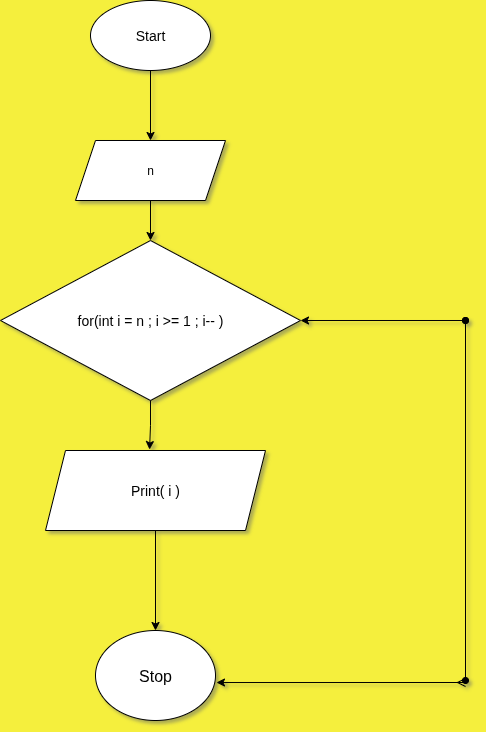

The diagram above was exported from draw.io. Its source (the exported page's mxGraphModel, read from the mxfile embedded in the PNG):
<mxGraphModel dx="872" dy="486" grid="1" gridSize="10" guides="1" tooltips="1" connect="1" arrows="1" fold="1" page="1" pageScale="1" pageWidth="850" pageHeight="1100" background="light-dark(#f5ef3d, #121212)" math="0" shadow="1">
  <root>
    <mxCell id="0" />
    <mxCell id="1" parent="0" />
    <mxCell id="o421Nzr2ENAqzPhYNop8-14" style="edgeStyle=orthogonalEdgeStyle;rounded=0;orthogonalLoop=1;jettySize=auto;html=1;exitX=0.5;exitY=1;exitDx=0;exitDy=0;entryX=0.5;entryY=0;entryDx=0;entryDy=0;" edge="1" parent="1" source="o421Nzr2ENAqzPhYNop8-1" target="o421Nzr2ENAqzPhYNop8-10">
      <mxGeometry relative="1" as="geometry" />
    </mxCell>
    <mxCell id="o421Nzr2ENAqzPhYNop8-1" value="&lt;font style=&quot;font-size: 14px;&quot;&gt;Start&lt;/font&gt;" style="ellipse;whiteSpace=wrap;html=1;labelBackgroundColor=none;" vertex="1" parent="1">
      <mxGeometry x="285" y="20" width="120" height="70" as="geometry" />
    </mxCell>
    <mxCell id="o421Nzr2ENAqzPhYNop8-8" style="edgeStyle=orthogonalEdgeStyle;rounded=0;orthogonalLoop=1;jettySize=auto;html=1;exitX=0.5;exitY=1;exitDx=0;exitDy=0;entryX=0.5;entryY=0;entryDx=0;entryDy=0;" edge="1" parent="1" source="o421Nzr2ENAqzPhYNop8-3" target="o421Nzr2ENAqzPhYNop8-4">
      <mxGeometry relative="1" as="geometry" />
    </mxCell>
    <mxCell id="o421Nzr2ENAqzPhYNop8-3" value="&lt;font style=&quot;font-size: 14px;&quot;&gt;Print( i )&lt;/font&gt;" style="shape=parallelogram;perimeter=parallelogramPerimeter;whiteSpace=wrap;html=1;fixedSize=1;" vertex="1" parent="1">
      <mxGeometry x="240" y="470" width="220" height="80" as="geometry" />
    </mxCell>
    <mxCell id="o421Nzr2ENAqzPhYNop8-4" value="&lt;font size=&quot;3&quot;&gt;Stop&lt;/font&gt;" style="ellipse;whiteSpace=wrap;html=1;" vertex="1" parent="1">
      <mxGeometry x="290" y="650" width="120" height="90" as="geometry" />
    </mxCell>
    <mxCell id="o421Nzr2ENAqzPhYNop8-9" value="&lt;span style=&quot;font-size: 14px;&quot;&gt;for(int i = n ; i &amp;gt;= 1 ; i-- )&lt;/span&gt;" style="rhombus;whiteSpace=wrap;html=1;labelBackgroundColor=none;" vertex="1" parent="1">
      <mxGeometry x="195" y="260" width="300" height="160" as="geometry" />
    </mxCell>
    <mxCell id="o421Nzr2ENAqzPhYNop8-12" style="edgeStyle=orthogonalEdgeStyle;rounded=0;orthogonalLoop=1;jettySize=auto;html=1;exitX=0.5;exitY=1;exitDx=0;exitDy=0;entryX=0.5;entryY=0;entryDx=0;entryDy=0;" edge="1" parent="1" source="o421Nzr2ENAqzPhYNop8-10" target="o421Nzr2ENAqzPhYNop8-9">
      <mxGeometry relative="1" as="geometry" />
    </mxCell>
    <mxCell id="o421Nzr2ENAqzPhYNop8-10" value="n" style="shape=parallelogram;perimeter=parallelogramPerimeter;whiteSpace=wrap;html=1;fixedSize=1;" vertex="1" parent="1">
      <mxGeometry x="270" y="160" width="150" height="60" as="geometry" />
    </mxCell>
    <mxCell id="o421Nzr2ENAqzPhYNop8-19" value="" style="endArrow=oval;startArrow=classic;html=1;rounded=0;exitX=1;exitY=0.5;exitDx=0;exitDy=0;endFill=1;" edge="1" parent="1" source="o421Nzr2ENAqzPhYNop8-9">
      <mxGeometry width="50" height="50" relative="1" as="geometry">
        <mxPoint x="380" y="330" as="sourcePoint" />
        <mxPoint x="660" y="340" as="targetPoint" />
      </mxGeometry>
    </mxCell>
    <mxCell id="o421Nzr2ENAqzPhYNop8-21" value="" style="endArrow=ERmany;startArrow=classic;html=1;rounded=0;exitX=1.008;exitY=0.578;exitDx=0;exitDy=0;exitPerimeter=0;endFill=0;" edge="1" parent="1" source="o421Nzr2ENAqzPhYNop8-4">
      <mxGeometry width="50" height="50" relative="1" as="geometry">
        <mxPoint x="380" y="980" as="sourcePoint" />
        <mxPoint x="660" y="702" as="targetPoint" />
      </mxGeometry>
    </mxCell>
    <mxCell id="o421Nzr2ENAqzPhYNop8-25" value="" style="endArrow=oval;startArrow=oval;html=1;rounded=0;startFill=1;endFill=1;" edge="1" parent="1">
      <mxGeometry width="50" height="50" relative="1" as="geometry">
        <mxPoint x="660" y="700" as="sourcePoint" />
        <mxPoint x="660" y="340" as="targetPoint" />
      </mxGeometry>
    </mxCell>
    <mxCell id="o421Nzr2ENAqzPhYNop8-28" style="edgeStyle=orthogonalEdgeStyle;rounded=0;orthogonalLoop=1;jettySize=auto;html=1;exitX=0.5;exitY=1;exitDx=0;exitDy=0;entryX=0.473;entryY=-0.012;entryDx=0;entryDy=0;entryPerimeter=0;" edge="1" parent="1" source="o421Nzr2ENAqzPhYNop8-9" target="o421Nzr2ENAqzPhYNop8-3">
      <mxGeometry relative="1" as="geometry" />
    </mxCell>
  </root>
</mxGraphModel>